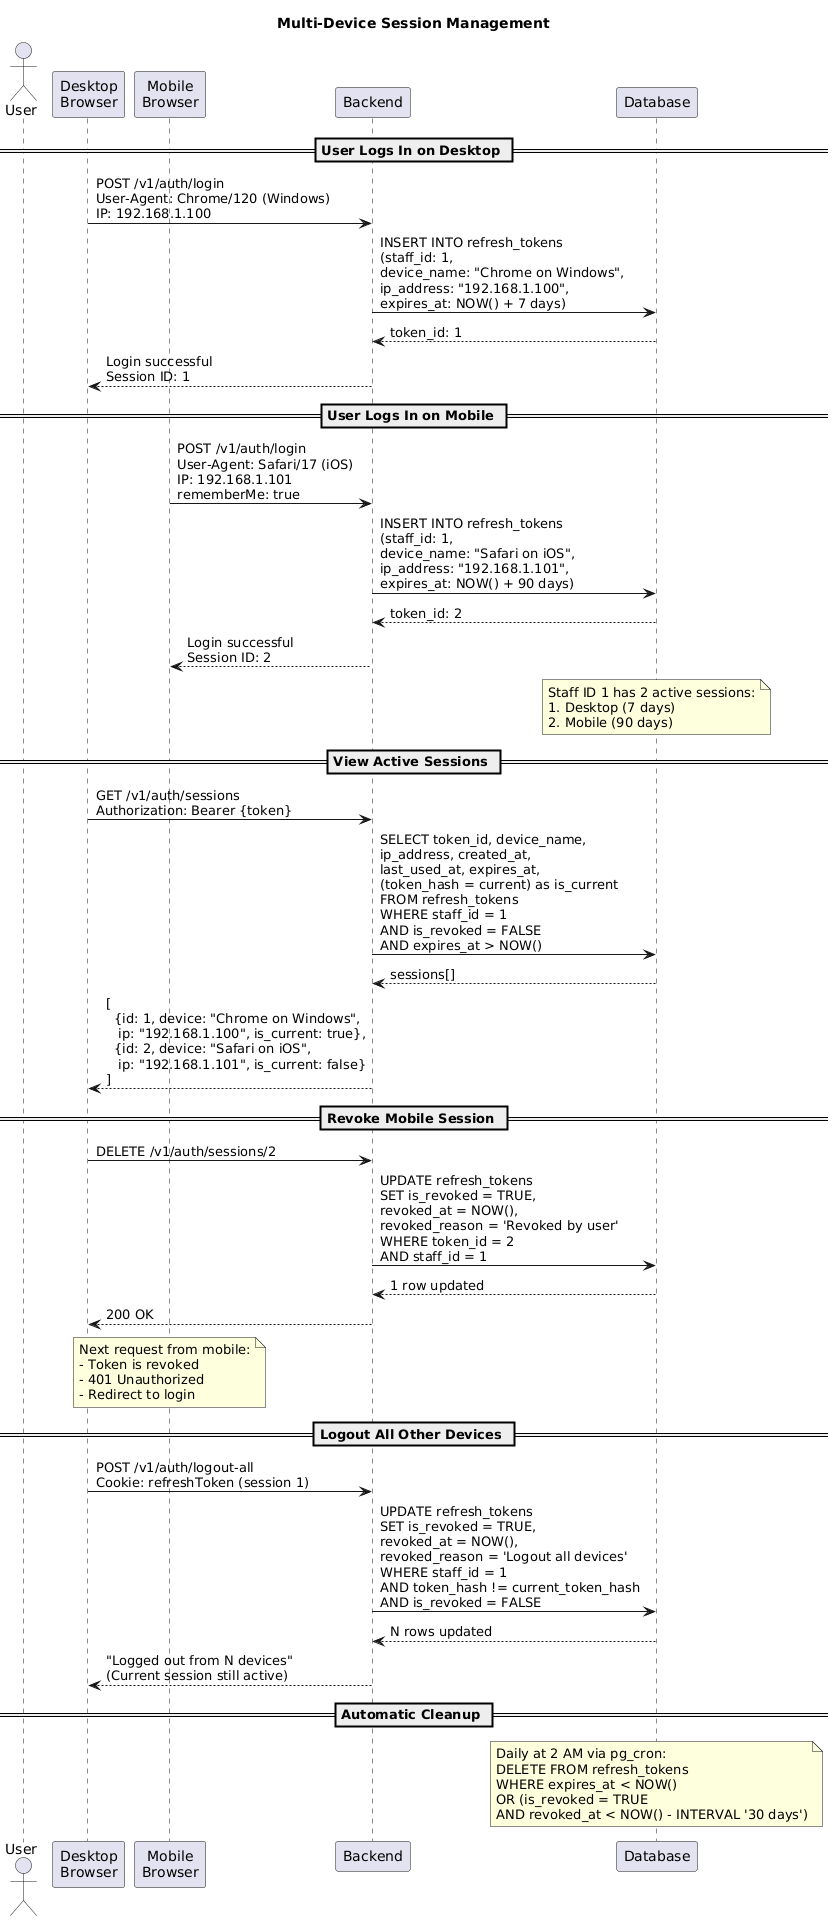

The diagram above was rendered by PlantUML. Its source (embedded in the PNG):
@startuml
title Multi-Device Session Management

actor User
participant "Desktop\nBrowser" as Desktop
participant "Mobile\nBrowser" as Mobile
participant Backend
participant Database

== User Logs In on Desktop ==
Desktop -> Backend: POST /v1/auth/login\nUser-Agent: Chrome/120 (Windows)\nIP: 192.168.1.100
Backend -> Database: INSERT INTO refresh_tokens\n(staff_id: 1,\ndevice_name: "Chrome on Windows",\nip_address: "192.168.1.100",\nexpires_at: NOW() + 7 days)
Database --> Backend: token_id: 1
Backend --> Desktop: Login successful\nSession ID: 1

== User Logs In on Mobile ==
Mobile -> Backend: POST /v1/auth/login\nUser-Agent: Safari/17 (iOS)\nIP: 192.168.1.101\nrememberMe: true
Backend -> Database: INSERT INTO refresh_tokens\n(staff_id: 1,\ndevice_name: "Safari on iOS",\nip_address: "192.168.1.101",\nexpires_at: NOW() + 90 days)
Database --> Backend: token_id: 2
Backend --> Mobile: Login successful\nSession ID: 2

note over Database
Staff ID 1 has 2 active sessions:
1. Desktop (7 days)
2. Mobile (90 days)
end note

== View Active Sessions ==
Desktop -> Backend: GET /v1/auth/sessions\nAuthorization: Bearer {token}
Backend -> Database: SELECT token_id, device_name,\nip_address, created_at,\nlast_used_at, expires_at,\n(token_hash = current) as is_current\nFROM refresh_tokens\nWHERE staff_id = 1\nAND is_revoked = FALSE\nAND expires_at > NOW()
Database --> Backend: sessions[]
Backend --> Desktop: [\n  {id: 1, device: "Chrome on Windows",\n   ip: "192.168.1.100", is_current: true},\n  {id: 2, device: "Safari on iOS",\n   ip: "192.168.1.101", is_current: false}\n]

== Revoke Mobile Session ==
Desktop -> Backend: DELETE /v1/auth/sessions/2
Backend -> Database: UPDATE refresh_tokens\nSET is_revoked = TRUE,\nrevoked_at = NOW(),\nrevoked_reason = 'Revoked by user'\nWHERE token_id = 2\nAND staff_id = 1
Database --> Backend: 1 row updated
Backend --> Desktop: 200 OK

note over Mobile
Next request from mobile:
- Token is revoked
- 401 Unauthorized
- Redirect to login
end note

== Logout All Other Devices ==
Desktop -> Backend: POST /v1/auth/logout-all\nCookie: refreshToken (session 1)
Backend -> Database: UPDATE refresh_tokens\nSET is_revoked = TRUE,\nrevoked_at = NOW(),\nrevoked_reason = 'Logout all devices'\nWHERE staff_id = 1\nAND token_hash != current_token_hash\nAND is_revoked = FALSE
Database --> Backend: N rows updated
Backend --> Desktop: "Logged out from N devices"\n(Current session still active)

== Automatic Cleanup ==
note over Database
Daily at 2 AM via pg_cron:
DELETE FROM refresh_tokens
WHERE expires_at < NOW()
OR (is_revoked = TRUE
AND revoked_at < NOW() - INTERVAL '30 days')
end note
@enduml